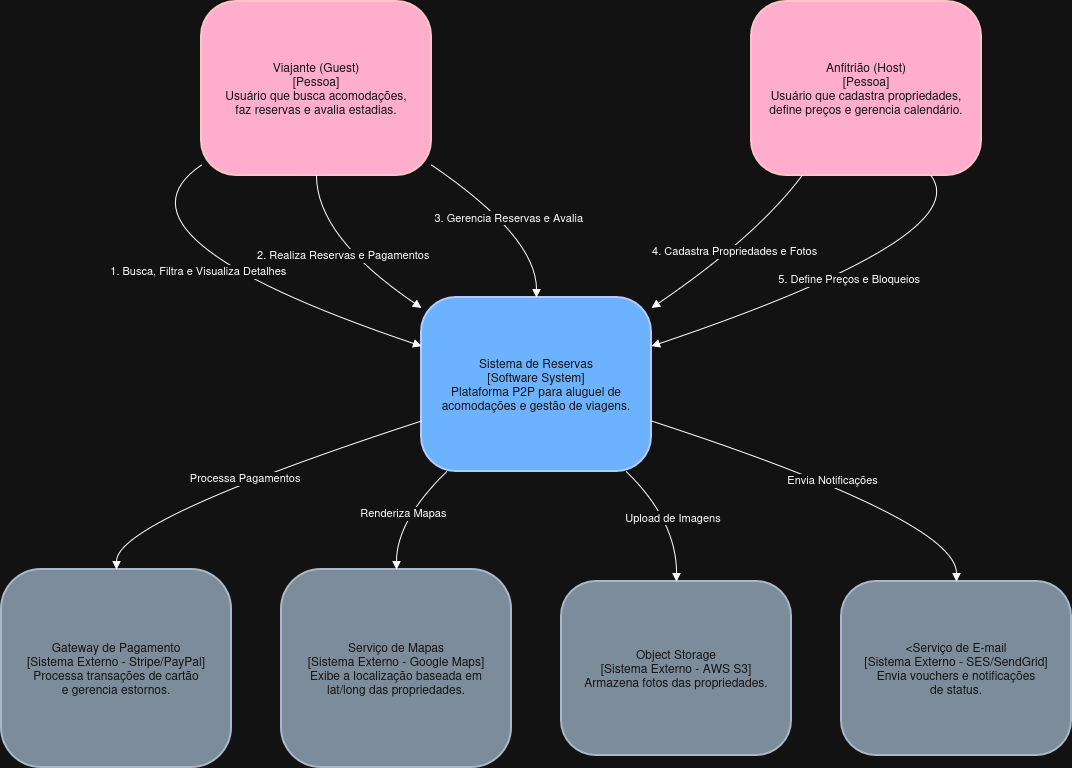

The diagram above was exported from draw.io. Its source (the exported page's mxGraphModel, read from the mxfile embedded in the PNG):
<mxGraphModel dx="865" dy="410" grid="1" gridSize="10" guides="1" tooltips="1" connect="1" arrows="1" fold="1" page="1" pageScale="1" pageWidth="827" pageHeight="1169" math="0" shadow="0">
  <root>
    <mxCell id="0" />
    <mxCell id="1" parent="0" />
    <mxCell id="sTai9a63mci3-i53si_x-1" parent="1" style="rounded=1;arcSize=20;strokeWidth=2;fillColor=#a20025;fontColor=#ffffff;strokeColor=#6F0000;" value="Viajante (Guest)&#10;[Pessoa]&#10;Usuário que busca acomodações,&#10;faz reservas e avalia estadias." vertex="1">
      <mxGeometry height="174" width="230" x="510" y="160" as="geometry" />
    </mxCell>
    <mxCell id="sTai9a63mci3-i53si_x-2" parent="1" style="rounded=1;arcSize=20;strokeWidth=2;fillColor=#a20025;fontColor=#ffffff;strokeColor=#6F0000;" value="Anfitrião (Host)&#10;[Pessoa]&#10;Usuário que cadastra propriedades,&#10;define preços e gerencia calendário." vertex="1">
      <mxGeometry height="174" width="230" x="1060" y="160" as="geometry" />
    </mxCell>
    <mxCell id="sTai9a63mci3-i53si_x-3" parent="1" style="rounded=1;arcSize=20;strokeWidth=2;fillColor=#0050ef;fontColor=#ffffff;strokeColor=#001DBC;" value="Sistema de Reservas&#10;[Software System]&#10;Plataforma P2P para aluguel de&#10;acomodações e gestão de viagens." vertex="1">
      <mxGeometry height="174" width="230" x="730" y="456" as="geometry" />
    </mxCell>
    <mxCell id="sTai9a63mci3-i53si_x-4" parent="1" style="rounded=1;arcSize=20;strokeWidth=2;fillColor=#647687;fontColor=#ffffff;strokeColor=#314354;" value="Gateway de Pagamento&#10;[Sistema Externo - Stripe/PayPal]&#10;Processa transações de cartão&#10;e gerencia estornos." vertex="1">
      <mxGeometry height="198" width="230" x="310" y="728" as="geometry" />
    </mxCell>
    <mxCell id="sTai9a63mci3-i53si_x-5" parent="1" style="rounded=1;arcSize=20;strokeWidth=2;fillColor=#647687;fontColor=#ffffff;strokeColor=#314354;" value="Serviço de Mapas&#10;[Sistema Externo - Google Maps]&#10;Exibe a localização baseada em&#10;lat/long das propriedades." vertex="1">
      <mxGeometry height="198" width="230" x="590" y="728" as="geometry" />
    </mxCell>
    <mxCell id="sTai9a63mci3-i53si_x-6" parent="1" style="rounded=1;arcSize=20;strokeWidth=2;fillColor=#647687;fontColor=#ffffff;strokeColor=#314354;" value="&lt;Serviço de E-mail&#10;[Sistema Externo - SES/SendGrid]&#10;Envia vouchers e notificações&#10;de status." vertex="1">
      <mxGeometry height="174" width="230" x="1150" y="740" as="geometry" />
    </mxCell>
    <mxCell id="sTai9a63mci3-i53si_x-7" parent="1" style="rounded=1;arcSize=20;strokeWidth=2;fillColor=#647687;fontColor=#ffffff;strokeColor=#314354;" value="Object Storage&#10;[Sistema Externo - AWS S3]&#10;Armazena fotos das propriedades." vertex="1">
      <mxGeometry height="174" width="230" x="870" y="740" as="geometry" />
    </mxCell>
    <mxCell id="sTai9a63mci3-i53si_x-8" edge="1" parent="1" source="sTai9a63mci3-i53si_x-1" style="curved=1;startArrow=none;endArrow=block;exitX=0;exitY=0.94;entryX=0;entryY=0.28;rounded=0;" target="sTai9a63mci3-i53si_x-3" value="1. Busca, Filtra e Visualiza Detalhes">
      <mxGeometry relative="1" as="geometry">
        <Array as="points">
          <mxPoint x="405" y="395" />
        </Array>
      </mxGeometry>
    </mxCell>
    <mxCell id="sTai9a63mci3-i53si_x-9" edge="1" parent="1" source="sTai9a63mci3-i53si_x-1" style="curved=1;startArrow=none;endArrow=block;exitX=0.5;exitY=1;entryX=0;entryY=0.06;rounded=0;" target="sTai9a63mci3-i53si_x-3" value="2. Realiza Reservas e Pagamentos">
      <mxGeometry relative="1" as="geometry">
        <Array as="points">
          <mxPoint x="625" y="395" />
        </Array>
      </mxGeometry>
    </mxCell>
    <mxCell id="sTai9a63mci3-i53si_x-10" edge="1" parent="1" source="sTai9a63mci3-i53si_x-1" style="curved=1;startArrow=none;endArrow=block;exitX=1;exitY=0.94;entryX=0.5;entryY=0;rounded=0;" target="sTai9a63mci3-i53si_x-3" value="3. Gerencia Reservas e Avalia">
      <mxGeometry relative="1" as="geometry">
        <Array as="points">
          <mxPoint x="845" y="395" />
        </Array>
      </mxGeometry>
    </mxCell>
    <mxCell id="sTai9a63mci3-i53si_x-11" edge="1" parent="1" source="sTai9a63mci3-i53si_x-2" style="curved=1;startArrow=none;endArrow=block;exitX=0.22;exitY=1;entryX=1;entryY=0.06;rounded=0;" target="sTai9a63mci3-i53si_x-3" value="4. Cadastra Propriedades e Fotos">
      <mxGeometry relative="1" as="geometry">
        <Array as="points">
          <mxPoint x="1065" y="395" />
        </Array>
      </mxGeometry>
    </mxCell>
    <mxCell id="sTai9a63mci3-i53si_x-12" edge="1" parent="1" source="sTai9a63mci3-i53si_x-2" style="curved=1;startArrow=none;endArrow=block;exitX=0.78;exitY=1;entryX=1;entryY=0.28;rounded=0;" target="sTai9a63mci3-i53si_x-3" value="5. Define Preços e Bloqueios">
      <mxGeometry relative="1" as="geometry">
        <Array as="points">
          <mxPoint x="1285" y="395" />
        </Array>
      </mxGeometry>
    </mxCell>
    <mxCell id="sTai9a63mci3-i53si_x-13" edge="1" parent="1" source="sTai9a63mci3-i53si_x-3" style="curved=1;startArrow=none;endArrow=block;exitX=0;exitY=0.71;entryX=0.5;entryY=0;rounded=0;" target="sTai9a63mci3-i53si_x-4" value="Processa Pagamentos">
      <mxGeometry relative="1" as="geometry">
        <Array as="points">
          <mxPoint x="425" y="679" />
        </Array>
      </mxGeometry>
    </mxCell>
    <mxCell id="sTai9a63mci3-i53si_x-14" edge="1" parent="1" source="sTai9a63mci3-i53si_x-3" style="curved=1;startArrow=none;endArrow=block;exitX=0.11;exitY=1;entryX=0.5;entryY=0;rounded=0;" target="sTai9a63mci3-i53si_x-5" value="Renderiza Mapas">
      <mxGeometry relative="1" as="geometry">
        <Array as="points">
          <mxPoint x="705" y="679" />
        </Array>
      </mxGeometry>
    </mxCell>
    <mxCell id="sTai9a63mci3-i53si_x-15" edge="1" parent="1" source="sTai9a63mci3-i53si_x-3" style="curved=1;startArrow=none;endArrow=block;exitX=0.89;exitY=1;entryX=0.5;entryY=0;rounded=0;" target="sTai9a63mci3-i53si_x-7" value="Upload de Imagens">
      <mxGeometry relative="1" as="geometry">
        <Array as="points">
          <mxPoint x="985" y="679" />
        </Array>
      </mxGeometry>
    </mxCell>
    <mxCell id="sTai9a63mci3-i53si_x-16" edge="1" parent="1" source="sTai9a63mci3-i53si_x-3" style="curved=1;startArrow=none;endArrow=block;exitX=1;exitY=0.71;entryX=0.5;entryY=0;rounded=0;" target="sTai9a63mci3-i53si_x-6" value="Envia Notificações">
      <mxGeometry relative="1" as="geometry">
        <Array as="points">
          <mxPoint x="1265" y="679" />
        </Array>
      </mxGeometry>
    </mxCell>
  </root>
</mxGraphModel>